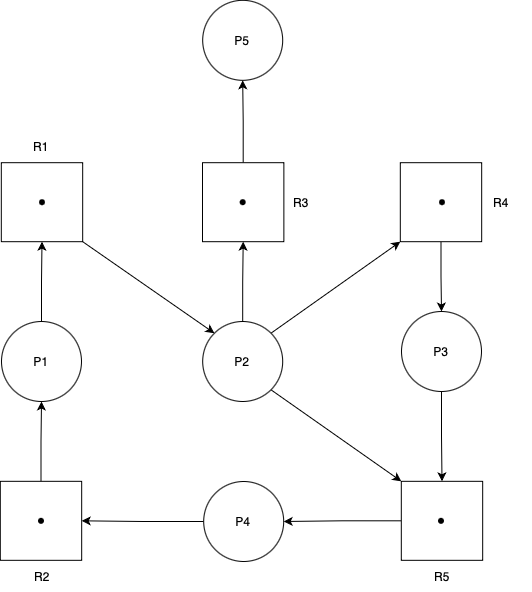

The diagram above was exported from draw.io. Its source (the exported page's mxGraphModel, read from the mxfile embedded in the PNG):
<mxGraphModel dx="1134" dy="647" grid="1" gridSize="10" guides="1" tooltips="1" connect="1" arrows="1" fold="1" page="1" pageScale="1" pageWidth="827" pageHeight="1169" math="0" shadow="0">
  <root>
    <mxCell id="0" />
    <mxCell id="1" parent="0" />
    <mxCell id="NZR34VIGhVnvNRGNPOu1-15" style="edgeStyle=orthogonalEdgeStyle;rounded=0;orthogonalLoop=1;jettySize=auto;html=1;entryX=0.5;entryY=1;entryDx=0;entryDy=0;" edge="1" parent="1" source="NZR34VIGhVnvNRGNPOu1-1" target="NZR34VIGhVnvNRGNPOu1-3">
      <mxGeometry relative="1" as="geometry" />
    </mxCell>
    <mxCell id="NZR34VIGhVnvNRGNPOu1-1" value="" style="rounded=0;whiteSpace=wrap;html=1;rotation=-90;" vertex="1" parent="1">
      <mxGeometry x="362.19" y="200" width="79" height="81.37" as="geometry" />
    </mxCell>
    <mxCell id="NZR34VIGhVnvNRGNPOu1-14" style="edgeStyle=orthogonalEdgeStyle;rounded=0;orthogonalLoop=1;jettySize=auto;html=1;entryX=0;entryY=0.5;entryDx=0;entryDy=0;" edge="1" parent="1" source="NZR34VIGhVnvNRGNPOu1-2" target="NZR34VIGhVnvNRGNPOu1-1">
      <mxGeometry relative="1" as="geometry" />
    </mxCell>
    <mxCell id="NZR34VIGhVnvNRGNPOu1-16" style="rounded=0;orthogonalLoop=1;jettySize=auto;html=1;entryX=0;entryY=0;entryDx=0;entryDy=0;exitX=1;exitY=0;exitDx=0;exitDy=0;" edge="1" parent="1" source="NZR34VIGhVnvNRGNPOu1-2" target="NZR34VIGhVnvNRGNPOu1-7">
      <mxGeometry relative="1" as="geometry" />
    </mxCell>
    <mxCell id="NZR34VIGhVnvNRGNPOu1-19" style="rounded=0;orthogonalLoop=1;jettySize=auto;html=1;entryX=1;entryY=0;entryDx=0;entryDy=0;exitX=1;exitY=1;exitDx=0;exitDy=0;" edge="1" parent="1" source="NZR34VIGhVnvNRGNPOu1-2" target="NZR34VIGhVnvNRGNPOu1-10">
      <mxGeometry relative="1" as="geometry" />
    </mxCell>
    <mxCell id="NZR34VIGhVnvNRGNPOu1-2" value="P2" style="ellipse;whiteSpace=wrap;html=1;aspect=fixed;" vertex="1" parent="1">
      <mxGeometry x="361.19" y="360" width="80" height="80" as="geometry" />
    </mxCell>
    <mxCell id="NZR34VIGhVnvNRGNPOu1-3" value="P5" style="ellipse;whiteSpace=wrap;html=1;aspect=fixed;" vertex="1" parent="1">
      <mxGeometry x="361.19" y="38.81999999999999" width="80" height="80" as="geometry" />
    </mxCell>
    <mxCell id="NZR34VIGhVnvNRGNPOu1-21" style="edgeStyle=orthogonalEdgeStyle;rounded=0;orthogonalLoop=1;jettySize=auto;html=1;entryX=0.5;entryY=1;entryDx=0;entryDy=0;" edge="1" parent="1" source="NZR34VIGhVnvNRGNPOu1-4" target="NZR34VIGhVnvNRGNPOu1-9">
      <mxGeometry relative="1" as="geometry" />
    </mxCell>
    <mxCell id="NZR34VIGhVnvNRGNPOu1-4" value="P4" style="ellipse;whiteSpace=wrap;html=1;aspect=fixed;" vertex="1" parent="1">
      <mxGeometry x="362.19" y="520" width="80" height="80" as="geometry" />
    </mxCell>
    <mxCell id="NZR34VIGhVnvNRGNPOu1-12" style="edgeStyle=orthogonalEdgeStyle;rounded=0;orthogonalLoop=1;jettySize=auto;html=1;entryX=0;entryY=0.5;entryDx=0;entryDy=0;" edge="1" parent="1" source="NZR34VIGhVnvNRGNPOu1-5" target="NZR34VIGhVnvNRGNPOu1-8">
      <mxGeometry relative="1" as="geometry" />
    </mxCell>
    <mxCell id="NZR34VIGhVnvNRGNPOu1-5" value="P1" style="ellipse;whiteSpace=wrap;html=1;aspect=fixed;" vertex="1" parent="1">
      <mxGeometry x="160" y="360" width="80" height="80" as="geometry" />
    </mxCell>
    <mxCell id="NZR34VIGhVnvNRGNPOu1-18" style="edgeStyle=orthogonalEdgeStyle;rounded=0;orthogonalLoop=1;jettySize=auto;html=1;entryX=1;entryY=0.5;entryDx=0;entryDy=0;" edge="1" parent="1" source="NZR34VIGhVnvNRGNPOu1-6" target="NZR34VIGhVnvNRGNPOu1-10">
      <mxGeometry relative="1" as="geometry" />
    </mxCell>
    <mxCell id="NZR34VIGhVnvNRGNPOu1-6" value="P3" style="ellipse;whiteSpace=wrap;html=1;aspect=fixed;" vertex="1" parent="1">
      <mxGeometry x="560" y="350" width="80" height="80" as="geometry" />
    </mxCell>
    <mxCell id="NZR34VIGhVnvNRGNPOu1-17" style="edgeStyle=orthogonalEdgeStyle;rounded=0;orthogonalLoop=1;jettySize=auto;html=1;entryX=0.5;entryY=0;entryDx=0;entryDy=0;" edge="1" parent="1" source="NZR34VIGhVnvNRGNPOu1-7" target="NZR34VIGhVnvNRGNPOu1-6">
      <mxGeometry relative="1" as="geometry" />
    </mxCell>
    <mxCell id="NZR34VIGhVnvNRGNPOu1-7" value="" style="rounded=0;whiteSpace=wrap;html=1;rotation=-90;" vertex="1" parent="1">
      <mxGeometry x="560" y="200" width="79" height="81.37" as="geometry" />
    </mxCell>
    <mxCell id="NZR34VIGhVnvNRGNPOu1-13" style="rounded=0;orthogonalLoop=1;jettySize=auto;html=1;entryX=0;entryY=0;entryDx=0;entryDy=0;exitX=0;exitY=1;exitDx=0;exitDy=0;" edge="1" parent="1" source="NZR34VIGhVnvNRGNPOu1-8" target="NZR34VIGhVnvNRGNPOu1-2">
      <mxGeometry relative="1" as="geometry" />
    </mxCell>
    <mxCell id="NZR34VIGhVnvNRGNPOu1-8" value="" style="rounded=0;whiteSpace=wrap;html=1;rotation=-90;" vertex="1" parent="1">
      <mxGeometry x="161" y="200" width="79" height="81.37" as="geometry" />
    </mxCell>
    <mxCell id="NZR34VIGhVnvNRGNPOu1-11" style="edgeStyle=orthogonalEdgeStyle;rounded=0;orthogonalLoop=1;jettySize=auto;html=1;entryX=0.5;entryY=1;entryDx=0;entryDy=0;" edge="1" parent="1" source="NZR34VIGhVnvNRGNPOu1-9" target="NZR34VIGhVnvNRGNPOu1-5">
      <mxGeometry relative="1" as="geometry" />
    </mxCell>
    <mxCell id="NZR34VIGhVnvNRGNPOu1-9" value="" style="rounded=0;whiteSpace=wrap;html=1;rotation=-90;" vertex="1" parent="1">
      <mxGeometry x="160" y="518.63" width="79" height="81.37" as="geometry" />
    </mxCell>
    <mxCell id="NZR34VIGhVnvNRGNPOu1-20" style="edgeStyle=orthogonalEdgeStyle;rounded=0;orthogonalLoop=1;jettySize=auto;html=1;entryX=1;entryY=0.5;entryDx=0;entryDy=0;" edge="1" parent="1" source="NZR34VIGhVnvNRGNPOu1-10" target="NZR34VIGhVnvNRGNPOu1-4">
      <mxGeometry relative="1" as="geometry">
        <mxPoint x="450" y="559.315" as="targetPoint" />
      </mxGeometry>
    </mxCell>
    <mxCell id="NZR34VIGhVnvNRGNPOu1-10" value="" style="rounded=0;whiteSpace=wrap;html=1;rotation=-90;" vertex="1" parent="1">
      <mxGeometry x="561" y="518.63" width="79" height="81.37" as="geometry" />
    </mxCell>
    <mxCell id="NZR34VIGhVnvNRGNPOu1-22" value="R1" style="text;html=1;align=center;verticalAlign=middle;whiteSpace=wrap;rounded=0;" vertex="1" parent="1">
      <mxGeometry x="169.5" y="170" width="60" height="30" as="geometry" />
    </mxCell>
    <mxCell id="NZR34VIGhVnvNRGNPOu1-23" value="R2" style="text;html=1;align=center;verticalAlign=middle;whiteSpace=wrap;rounded=0;" vertex="1" parent="1">
      <mxGeometry x="170.5" y="600" width="60" height="30" as="geometry" />
    </mxCell>
    <mxCell id="NZR34VIGhVnvNRGNPOu1-24" value="R3&lt;span style=&quot;caret-color: rgba(0, 0, 0, 0); color: rgba(0, 0, 0, 0); font-family: monospace; font-size: 0px; text-align: start; white-space: nowrap;&quot;&gt;%3CmxGraphModel%3E%3Croot%3E%3CmxCell%20id%3D%220%22%2F%3E%3CmxCell%20id%3D%221%22%20parent%3D%220%22%2F%3E%3CmxCell%20id%3D%222%22%20value%3D%22R1%22%20style%3D%22text%3Bhtml%3D1%3Balign%3Dcenter%3BverticalAlign%3Dmiddle%3BwhiteSpace%3Dwrap%3Brounded%3D0%3B%22%20vertex%3D%221%22%20parent%3D%221%22%3E%3CmxGeometry%20x%3D%22169.5%22%20y%3D%22170%22%20width%3D%2260%22%20height%3D%2230%22%20as%3D%22geometry%22%2F%3E%3C%2FmxCell%3E%3C%2Froot%3E%3C%2FmxGraphModel%3E&lt;/span&gt;" style="text;html=1;align=center;verticalAlign=middle;whiteSpace=wrap;rounded=0;" vertex="1" parent="1">
      <mxGeometry x="430" y="225.69" width="60" height="30" as="geometry" />
    </mxCell>
    <mxCell id="NZR34VIGhVnvNRGNPOu1-25" value="R4" style="text;html=1;align=center;verticalAlign=middle;whiteSpace=wrap;rounded=0;" vertex="1" parent="1">
      <mxGeometry x="630" y="225.69" width="60" height="30" as="geometry" />
    </mxCell>
    <mxCell id="NZR34VIGhVnvNRGNPOu1-26" value="R5" style="text;html=1;align=center;verticalAlign=middle;whiteSpace=wrap;rounded=0;" vertex="1" parent="1">
      <mxGeometry x="570.5" y="599.9999999999999" width="60" height="30" as="geometry" />
    </mxCell>
    <mxCell id="NZR34VIGhVnvNRGNPOu1-27" value="" style="shape=waypoint;sketch=0;fillStyle=solid;size=6;pointerEvents=1;points=[];fillColor=none;resizable=0;rotatable=0;perimeter=centerPerimeter;snapToPoint=1;fontSize=20;" vertex="1" parent="1">
      <mxGeometry x="190.5" y="230.69" width="20" height="20" as="geometry" />
    </mxCell>
    <mxCell id="NZR34VIGhVnvNRGNPOu1-28" value="" style="shape=waypoint;sketch=0;fillStyle=solid;size=6;pointerEvents=1;points=[];fillColor=none;resizable=0;rotatable=0;perimeter=centerPerimeter;snapToPoint=1;fontSize=20;" vertex="1" parent="1">
      <mxGeometry x="391.19" y="230.68" width="20" height="20" as="geometry" />
    </mxCell>
    <mxCell id="NZR34VIGhVnvNRGNPOu1-29" value="" style="shape=waypoint;sketch=0;fillStyle=solid;size=6;pointerEvents=1;points=[];fillColor=none;resizable=0;rotatable=0;perimeter=centerPerimeter;snapToPoint=1;fontSize=20;" vertex="1" parent="1">
      <mxGeometry x="590.5" y="230.68" width="20" height="20" as="geometry" />
    </mxCell>
    <mxCell id="NZR34VIGhVnvNRGNPOu1-30" value="" style="shape=waypoint;sketch=0;fillStyle=solid;size=6;pointerEvents=1;points=[];fillColor=none;resizable=0;rotatable=0;perimeter=centerPerimeter;snapToPoint=1;fontSize=20;" vertex="1" parent="1">
      <mxGeometry x="589.5" y="549.3199999999999" width="20" height="20" as="geometry" />
    </mxCell>
    <mxCell id="NZR34VIGhVnvNRGNPOu1-31" value="" style="shape=waypoint;sketch=0;fillStyle=solid;size=6;pointerEvents=1;points=[];fillColor=none;resizable=0;rotatable=0;perimeter=centerPerimeter;snapToPoint=1;fontSize=20;" vertex="1" parent="1">
      <mxGeometry x="189.5" y="549.3199999999999" width="20" height="20" as="geometry" />
    </mxCell>
  </root>
</mxGraphModel>